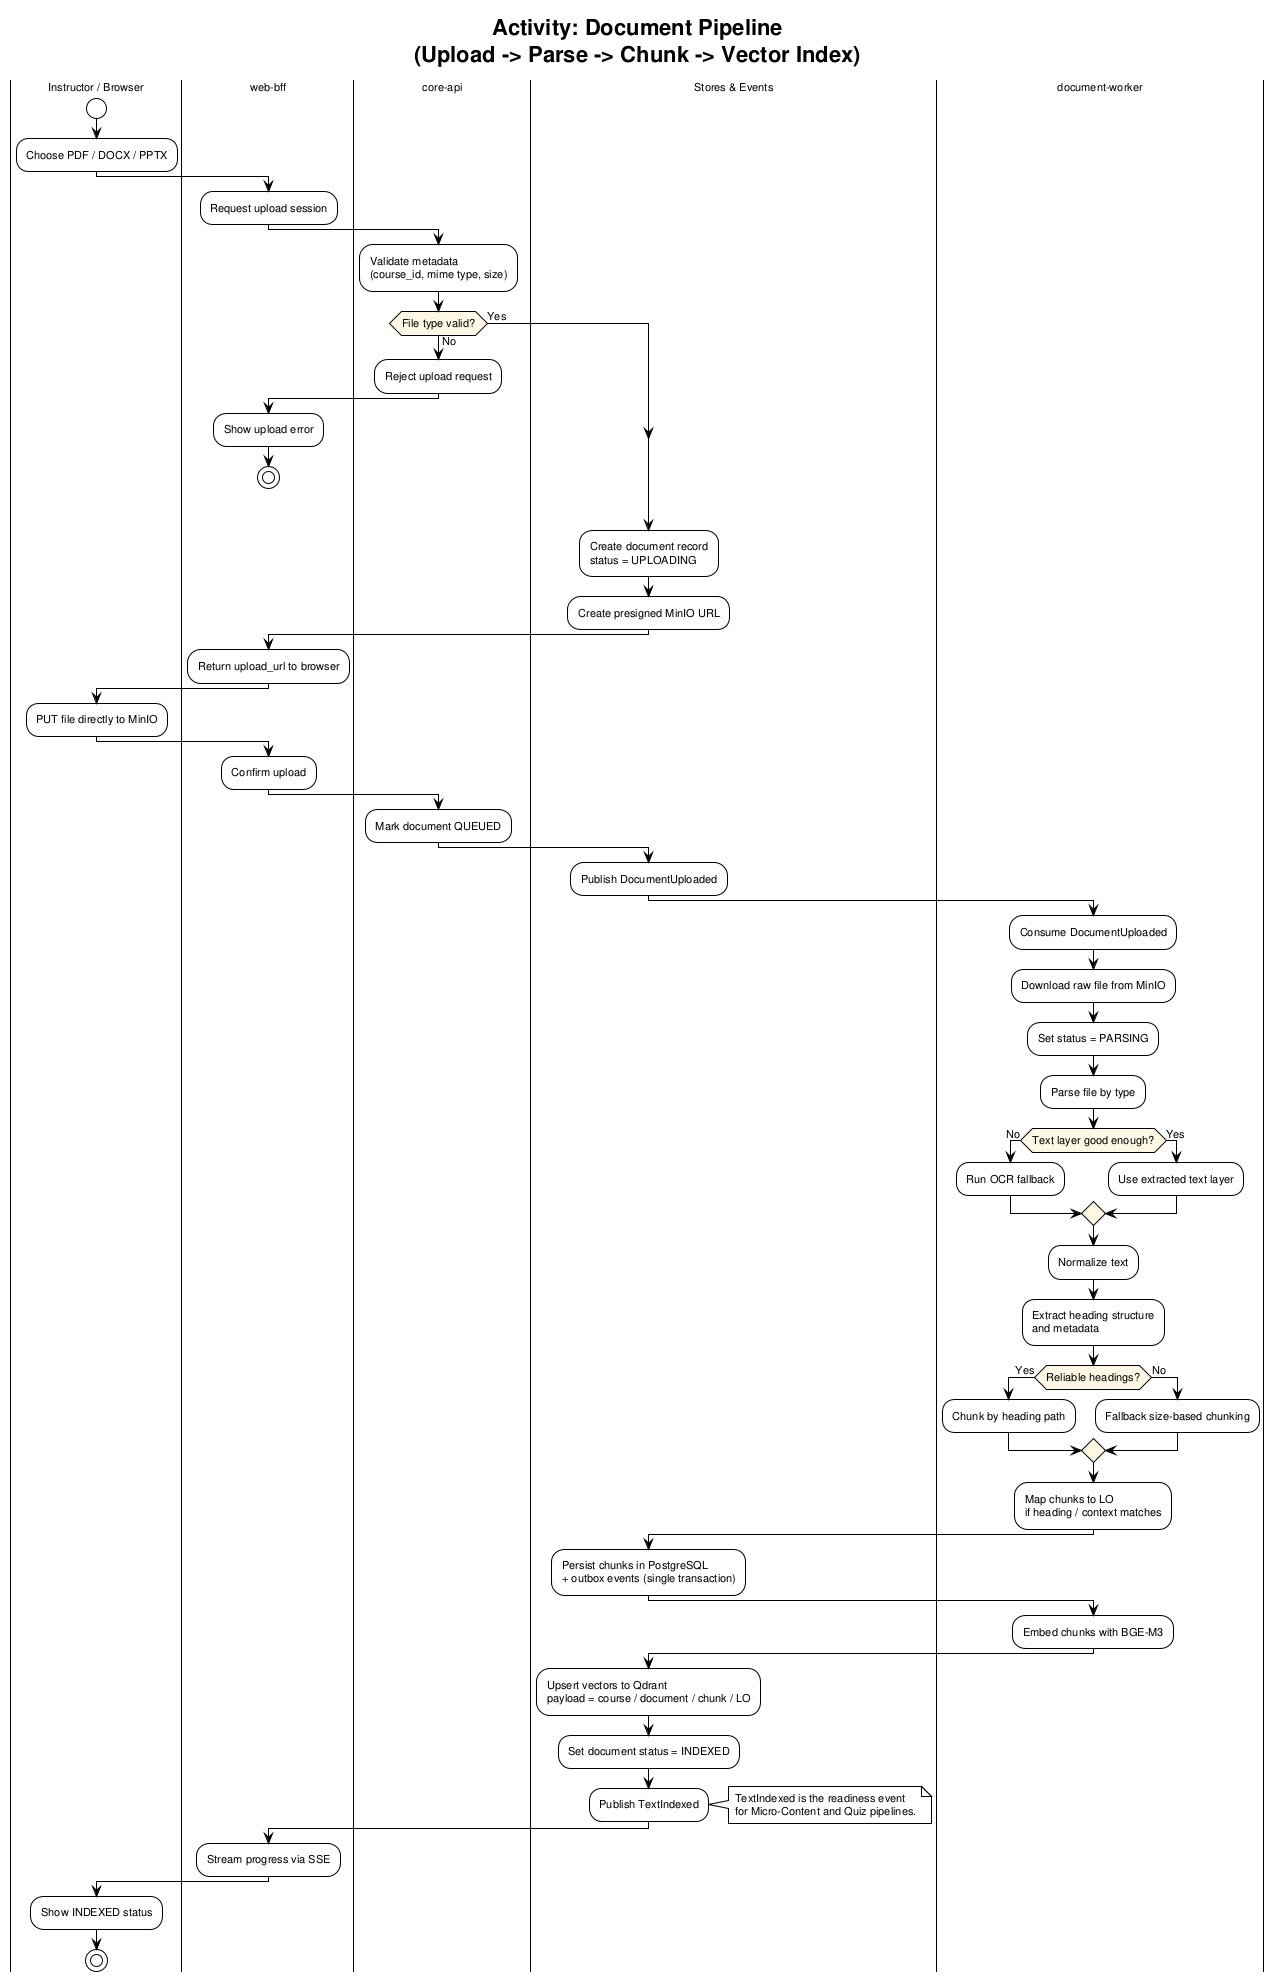

The diagram above was rendered by PlantUML. Its source (embedded in the PNG):
@startuml activity_document_pipeline
!theme plain
skinparam defaultFontName Arial
skinparam defaultFontSize 11
skinparam ActivityBackgroundColor #F8FBFF
skinparam ActivityDiamondBackgroundColor #FFF7E6

title Activity: Document Pipeline\n(Upload -> Parse -> Chunk -> Vector Index)

|Instructor / Browser|
start
:Choose PDF / DOCX / PPTX;

|web-bff|
:Request upload session;

|core-api|
:Validate metadata\n(course_id, mime type, size);
if (File type valid?) then (No)
  :Reject upload request;
  |web-bff|
  :Show upload error;
  stop
else (Yes)
endif

|Stores & Events|
:Create document record\nstatus = UPLOADING;
:Create presigned MinIO URL;

|web-bff|
:Return upload_url to browser;

|Instructor / Browser|
:PUT file directly to MinIO;

|web-bff|
:Confirm upload;

|core-api|
:Mark document QUEUED;

|Stores & Events|
:Publish DocumentUploaded;

|document-worker|
:Consume DocumentUploaded;
:Download raw file from MinIO;
:Set status = PARSING;
:Parse file by type;
if (Text layer good enough?) then (No)
  :Run OCR fallback;
else (Yes)
  :Use extracted text layer;
endif

:Normalize text;
:Extract heading structure\nand metadata;
if (Reliable headings?) then (Yes)
  :Chunk by heading path;
else (No)
  :Fallback size-based chunking;
endif

:Map chunks to LO\nif heading / context matches;

|Stores & Events|
:Persist chunks in PostgreSQL\n+ outbox events (single transaction);

|document-worker|
:Embed chunks with BGE-M3;

|Stores & Events|
:Upsert vectors to Qdrant\npayload = course / document / chunk / LO;
:Set document status = INDEXED;
:Publish TextIndexed;

note right
  TextIndexed is the readiness event
  for Micro-Content and Quiz pipelines.
end note

|web-bff|
:Stream progress via SSE;

|Instructor / Browser|
:Show INDEXED status;
stop
@enduml